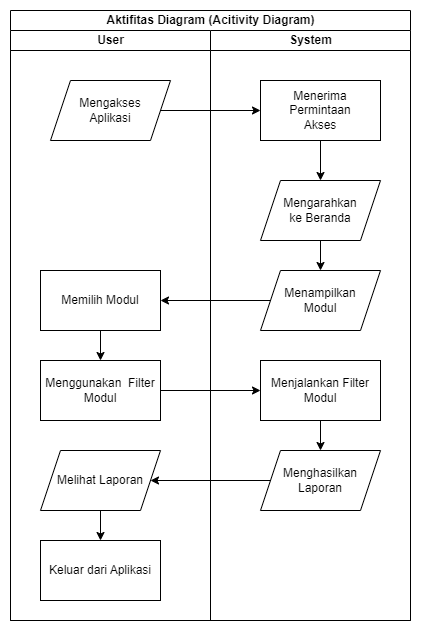

The diagram above was exported from draw.io. Its source (the exported page's mxGraphModel, read from the mxfile embedded in the PNG):
<mxGraphModel dx="1098" dy="828" grid="1" gridSize="10" guides="1" tooltips="1" connect="1" arrows="1" fold="1" page="1" pageScale="1" pageWidth="850" pageHeight="1100" math="0" shadow="0">
  <root>
    <mxCell id="0" />
    <mxCell id="1" parent="0" />
    <mxCell id="pKghnQxsx8qcmmxohcbf-1" value="Aktifitas Diagram (Acitivity Diagram)" style="swimlane;childLayout=stackLayout;resizeParent=1;resizeParentMax=0;startSize=20;html=1;" vertex="1" parent="1">
      <mxGeometry x="150" y="20" width="400" height="610" as="geometry" />
    </mxCell>
    <mxCell id="pKghnQxsx8qcmmxohcbf-2" value="User" style="swimlane;startSize=20;html=1;" vertex="1" parent="pKghnQxsx8qcmmxohcbf-1">
      <mxGeometry y="20" width="200" height="590" as="geometry" />
    </mxCell>
    <mxCell id="pKghnQxsx8qcmmxohcbf-6" value="Mengakses&lt;br&gt;Aplikasi" style="shape=parallelogram;perimeter=parallelogramPerimeter;whiteSpace=wrap;html=1;fixedSize=1;" vertex="1" parent="pKghnQxsx8qcmmxohcbf-2">
      <mxGeometry x="40" y="50" width="120" height="60" as="geometry" />
    </mxCell>
    <mxCell id="pKghnQxsx8qcmmxohcbf-21" value="Memilih Modul" style="rounded=0;whiteSpace=wrap;html=1;" vertex="1" parent="pKghnQxsx8qcmmxohcbf-2">
      <mxGeometry x="30" y="240" width="120" height="60" as="geometry" />
    </mxCell>
    <mxCell id="pKghnQxsx8qcmmxohcbf-23" value="Menggunakan&amp;nbsp; Filter Modul" style="rounded=0;whiteSpace=wrap;html=1;" vertex="1" parent="pKghnQxsx8qcmmxohcbf-2">
      <mxGeometry x="30" y="330" width="120" height="60" as="geometry" />
    </mxCell>
    <mxCell id="pKghnQxsx8qcmmxohcbf-22" style="edgeStyle=orthogonalEdgeStyle;rounded=0;orthogonalLoop=1;jettySize=auto;html=1;" edge="1" parent="pKghnQxsx8qcmmxohcbf-2" source="pKghnQxsx8qcmmxohcbf-21" target="pKghnQxsx8qcmmxohcbf-23">
      <mxGeometry relative="1" as="geometry">
        <mxPoint x="90" y="350" as="targetPoint" />
      </mxGeometry>
    </mxCell>
    <mxCell id="pKghnQxsx8qcmmxohcbf-29" value="Melihat Laporan" style="shape=parallelogram;perimeter=parallelogramPerimeter;whiteSpace=wrap;html=1;fixedSize=1;" vertex="1" parent="pKghnQxsx8qcmmxohcbf-2">
      <mxGeometry x="30" y="420" width="120" height="60" as="geometry" />
    </mxCell>
    <mxCell id="pKghnQxsx8qcmmxohcbf-5" value="System" style="swimlane;startSize=20;html=1;" vertex="1" parent="pKghnQxsx8qcmmxohcbf-1">
      <mxGeometry x="200" y="20" width="200" height="590" as="geometry" />
    </mxCell>
    <mxCell id="pKghnQxsx8qcmmxohcbf-12" value="Menerima Permintaan&lt;br&gt;Akses" style="rounded=0;whiteSpace=wrap;html=1;" vertex="1" parent="pKghnQxsx8qcmmxohcbf-5">
      <mxGeometry x="50" y="50" width="120" height="60" as="geometry" />
    </mxCell>
    <mxCell id="pKghnQxsx8qcmmxohcbf-18" value="Menampilkan&lt;br&gt;Modul" style="shape=parallelogram;perimeter=parallelogramPerimeter;whiteSpace=wrap;html=1;fixedSize=1;" vertex="1" parent="pKghnQxsx8qcmmxohcbf-5">
      <mxGeometry x="50" y="240" width="120" height="60" as="geometry" />
    </mxCell>
    <mxCell id="pKghnQxsx8qcmmxohcbf-25" value="Menjalankan Filter Modul" style="rounded=0;whiteSpace=wrap;html=1;" vertex="1" parent="pKghnQxsx8qcmmxohcbf-5">
      <mxGeometry x="50" y="330" width="120" height="60" as="geometry" />
    </mxCell>
    <mxCell id="pKghnQxsx8qcmmxohcbf-14" value="Mengarahkan&lt;br&gt;ke Beranda" style="shape=parallelogram;perimeter=parallelogramPerimeter;whiteSpace=wrap;html=1;fixedSize=1;" vertex="1" parent="pKghnQxsx8qcmmxohcbf-5">
      <mxGeometry x="50" y="150" width="120" height="60" as="geometry" />
    </mxCell>
    <mxCell id="pKghnQxsx8qcmmxohcbf-13" style="edgeStyle=orthogonalEdgeStyle;rounded=0;orthogonalLoop=1;jettySize=auto;html=1;" edge="1" parent="pKghnQxsx8qcmmxohcbf-5" source="pKghnQxsx8qcmmxohcbf-12" target="pKghnQxsx8qcmmxohcbf-14">
      <mxGeometry relative="1" as="geometry">
        <mxPoint x="200" y="210" as="targetPoint" />
      </mxGeometry>
    </mxCell>
    <mxCell id="pKghnQxsx8qcmmxohcbf-17" style="edgeStyle=orthogonalEdgeStyle;rounded=0;orthogonalLoop=1;jettySize=auto;html=1;" edge="1" parent="pKghnQxsx8qcmmxohcbf-5" source="pKghnQxsx8qcmmxohcbf-14" target="pKghnQxsx8qcmmxohcbf-18">
      <mxGeometry relative="1" as="geometry">
        <mxPoint x="200" y="290" as="targetPoint" />
      </mxGeometry>
    </mxCell>
    <mxCell id="pKghnQxsx8qcmmxohcbf-11" style="edgeStyle=orthogonalEdgeStyle;rounded=0;orthogonalLoop=1;jettySize=auto;html=1;" edge="1" parent="pKghnQxsx8qcmmxohcbf-1" source="pKghnQxsx8qcmmxohcbf-6" target="pKghnQxsx8qcmmxohcbf-12">
      <mxGeometry relative="1" as="geometry">
        <mxPoint x="260" y="100" as="targetPoint" />
      </mxGeometry>
    </mxCell>
    <mxCell id="pKghnQxsx8qcmmxohcbf-19" style="edgeStyle=orthogonalEdgeStyle;rounded=0;orthogonalLoop=1;jettySize=auto;html=1;" edge="1" parent="pKghnQxsx8qcmmxohcbf-1" source="pKghnQxsx8qcmmxohcbf-18" target="pKghnQxsx8qcmmxohcbf-21">
      <mxGeometry relative="1" as="geometry">
        <mxPoint x="150" y="290" as="targetPoint" />
      </mxGeometry>
    </mxCell>
    <mxCell id="pKghnQxsx8qcmmxohcbf-24" style="edgeStyle=orthogonalEdgeStyle;rounded=0;orthogonalLoop=1;jettySize=auto;html=1;" edge="1" parent="pKghnQxsx8qcmmxohcbf-1" source="pKghnQxsx8qcmmxohcbf-23" target="pKghnQxsx8qcmmxohcbf-25">
      <mxGeometry relative="1" as="geometry">
        <mxPoint x="290" y="370" as="targetPoint" />
      </mxGeometry>
    </mxCell>
    <mxCell id="pKghnQxsx8qcmmxohcbf-28" style="edgeStyle=orthogonalEdgeStyle;rounded=0;orthogonalLoop=1;jettySize=auto;html=1;" edge="1" parent="1" source="pKghnQxsx8qcmmxohcbf-27" target="pKghnQxsx8qcmmxohcbf-29">
      <mxGeometry relative="1" as="geometry">
        <mxPoint x="280" y="490" as="targetPoint" />
      </mxGeometry>
    </mxCell>
    <mxCell id="pKghnQxsx8qcmmxohcbf-27" value="Menghasilkan Laporan" style="shape=parallelogram;perimeter=parallelogramPerimeter;whiteSpace=wrap;html=1;fixedSize=1;" vertex="1" parent="1">
      <mxGeometry x="400" y="460" width="120" height="60" as="geometry" />
    </mxCell>
    <mxCell id="pKghnQxsx8qcmmxohcbf-26" style="edgeStyle=orthogonalEdgeStyle;rounded=0;orthogonalLoop=1;jettySize=auto;html=1;" edge="1" parent="1" source="pKghnQxsx8qcmmxohcbf-25" target="pKghnQxsx8qcmmxohcbf-27">
      <mxGeometry relative="1" as="geometry">
        <mxPoint x="460" y="490" as="targetPoint" />
      </mxGeometry>
    </mxCell>
    <mxCell id="pKghnQxsx8qcmmxohcbf-31" value="Keluar dari Aplikasi" style="rounded=0;whiteSpace=wrap;html=1;" vertex="1" parent="1">
      <mxGeometry x="180" y="550" width="120" height="60" as="geometry" />
    </mxCell>
    <mxCell id="pKghnQxsx8qcmmxohcbf-30" style="edgeStyle=orthogonalEdgeStyle;rounded=0;orthogonalLoop=1;jettySize=auto;html=1;" edge="1" parent="1" source="pKghnQxsx8qcmmxohcbf-29" target="pKghnQxsx8qcmmxohcbf-31">
      <mxGeometry relative="1" as="geometry">
        <mxPoint x="240" y="580" as="targetPoint" />
      </mxGeometry>
    </mxCell>
  </root>
</mxGraphModel>